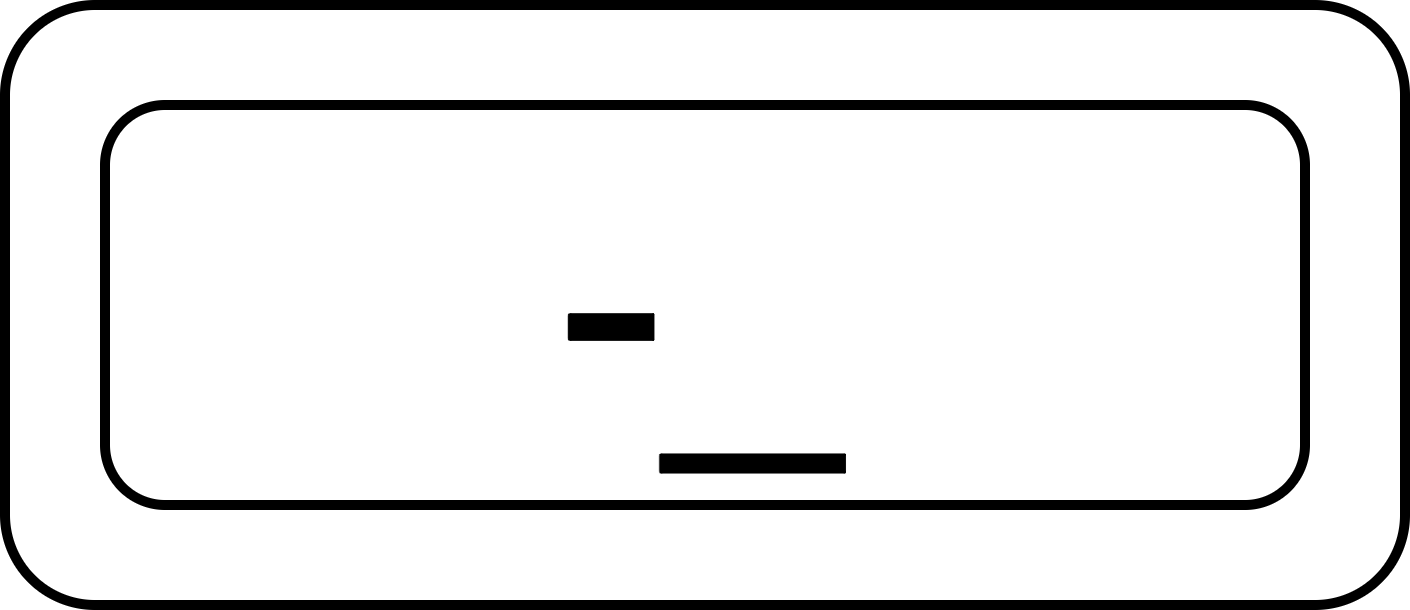

The diagram above was exported from draw.io. Its source (the exported page's mxGraphModel, read from the mxfile embedded in the PNG):
<mxGraphModel dx="532" dy="899" grid="1" gridSize="10" guides="1" tooltips="1" connect="1" arrows="1" fold="1" page="1" pageScale="1" pageWidth="827" pageHeight="1169" math="0" shadow="0">
  <root>
    <mxCell id="0" />
    <mxCell id="1" parent="0" />
    <mxCell id="2" value="" style="rounded=1;whiteSpace=wrap;html=1;" vertex="1" parent="1">
      <mxGeometry x="230" y="350" width="140" height="60" as="geometry" />
    </mxCell>
    <mxCell id="3" value="&lt;span style=&quot;font-size: 32px;&quot;&gt;-_&lt;/span&gt;" style="rounded=1;whiteSpace=wrap;html=1;" vertex="1" parent="1">
      <mxGeometry x="240" y="360" width="120" height="40" as="geometry" />
    </mxCell>
  </root>
</mxGraphModel>